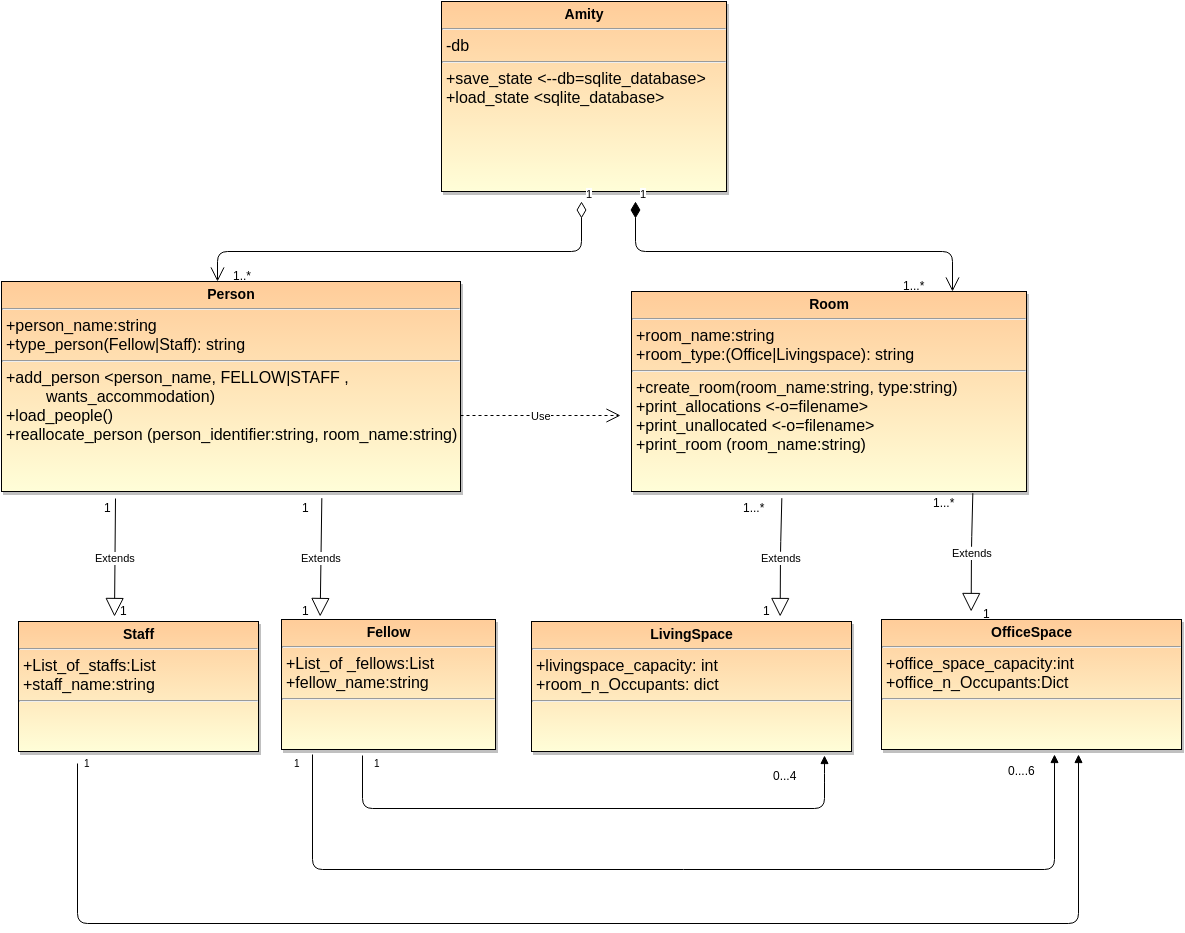

The diagram above was exported from draw.io. Its source (the exported page's mxGraphModel, read from the mxfile embedded in the PNG):
<mxGraphModel dx="1571" dy="1465" grid="1" gridSize="10" guides="1" tooltips="1" connect="1" arrows="1" fold="1" page="0" pageScale="1.5" pageWidth="826" pageHeight="584" background="none" math="0" shadow="0">
  <root>
    <mxCell id="0" style=";html=1;" />
    <mxCell id="1" style=";html=1;" parent="0" />
    <mxCell id="47" value="&lt;p style=&quot;margin: 0px ; margin-top: 4px ; text-align: center&quot;&gt;&lt;b&gt;&lt;font style=&quot;font-size: 14px&quot;&gt;Staff&lt;/font&gt;&lt;/b&gt;&lt;/p&gt;&lt;hr&gt;&lt;p style=&quot;margin: 0px ; margin-left: 4px&quot;&gt;&lt;font size=&quot;3&quot;&gt;+List_of_staffs:List&lt;/font&gt;&lt;/p&gt;&lt;p style=&quot;margin: 0px ; margin-left: 4px&quot;&gt;&lt;font size=&quot;3&quot;&gt;+staff_name:string&lt;/font&gt;&lt;/p&gt;&lt;hr&gt;&lt;p style=&quot;margin: 0px ; margin-left: 4px&quot;&gt;&lt;br&gt;&lt;/p&gt;" style="shadow=1;fillColor=#FFCC99;gradientColor=#FFFED8;verticalAlign=top;align=left;overflow=fill;fontSize=12;fontFamily=Helvetica;html=1" vertex="1" parent="1">
      <mxGeometry x="47" y="-90" width="240" height="130" as="geometry" />
    </mxCell>
    <mxCell id="678651b2e28190e6-81" value="&lt;p style=&quot;margin: 0px ; margin-top: 4px ; text-align: center&quot;&gt;&lt;b&gt;&lt;font style=&quot;font-size: 14px&quot;&gt;Fellow&lt;/font&gt;&lt;/b&gt;&lt;/p&gt;&lt;hr&gt;&lt;p style=&quot;margin: 0px ; margin-left: 4px&quot;&gt;&lt;font size=&quot;3&quot;&gt;+List_of _fellows:List&lt;/font&gt;&lt;/p&gt;&lt;p style=&quot;margin: 0px ; margin-left: 4px&quot;&gt;&lt;font size=&quot;3&quot;&gt;+fellow_name:string&lt;/font&gt;&lt;/p&gt;&lt;hr&gt;&lt;p style=&quot;margin: 0px ; margin-left: 4px&quot;&gt;&lt;br&gt;&lt;/p&gt;" style="shadow=1;fillColor=#FFCC99;gradientColor=#FFFED8;verticalAlign=top;align=left;overflow=fill;fontSize=12;fontFamily=Helvetica;html=1" vertex="1" parent="1">
      <mxGeometry x="310" y="-92" width="214" height="130" as="geometry" />
    </mxCell>
    <mxCell id="678651b2e28190e6-84" value="&lt;p style=&quot;margin: 0px ; margin-top: 4px ; text-align: center&quot;&gt;&lt;b&gt;&lt;font style=&quot;font-size: 14px&quot;&gt;LivingSpace&lt;/font&gt;&lt;/b&gt;&lt;/p&gt;&lt;hr&gt;&lt;p style=&quot;margin: 0px ; margin-left: 4px&quot;&gt;&lt;font size=&quot;3&quot;&gt;+livingspace_capacity: int&lt;/font&gt;&lt;/p&gt;&lt;p style=&quot;margin: 0px ; margin-left: 4px&quot;&gt;&lt;font size=&quot;3&quot;&gt;+&lt;font&gt;room_n_Occupants: dict&lt;/font&gt;&lt;/font&gt;&lt;/p&gt;&lt;hr&gt;&lt;p style=&quot;margin: 0px ; margin-left: 4px&quot;&gt;&lt;font size=&quot;3&quot;&gt;&lt;br&gt;&lt;/font&gt;&lt;/p&gt;" style="shadow=1;fillColor=#FFCC99;gradientColor=#FFFED8;verticalAlign=top;align=left;overflow=fill;fontSize=12;fontFamily=Helvetica;html=1" vertex="1" parent="1">
      <mxGeometry x="560" y="-90" width="320" height="130" as="geometry" />
    </mxCell>
    <mxCell id="678651b2e28190e6-85" value="&lt;p style=&quot;margin: 0px ; margin-top: 4px ; text-align: center&quot;&gt;&lt;b&gt;&lt;font style=&quot;font-size: 14px&quot;&gt;OfficeSpace&lt;/font&gt;&lt;/b&gt;&lt;/p&gt;&lt;hr&gt;&lt;p style=&quot;margin: 0px ; margin-left: 4px&quot;&gt;&lt;font size=&quot;3&quot;&gt;+office_space_capacity:int&lt;/font&gt;&lt;/p&gt;&lt;p style=&quot;margin: 0px ; margin-left: 4px&quot;&gt;&lt;font size=&quot;3&quot;&gt;+office_n_Occupants:Dict&lt;/font&gt;&lt;/p&gt;&lt;hr&gt;&lt;p style=&quot;margin: 0px ; margin-left: 4px&quot;&gt;&lt;br&gt;&lt;/p&gt;" style="shadow=1;fillColor=#FFCC99;gradientColor=#FFFED8;verticalAlign=top;align=left;overflow=fill;fontSize=12;fontFamily=Helvetica;html=1" vertex="1" parent="1">
      <mxGeometry x="910" y="-92" width="300" height="130" as="geometry" />
    </mxCell>
    <mxCell id="678651b2e28190e6-86" value="&lt;p style=&quot;margin: 0px ; margin-top: 4px ; text-align: center&quot;&gt;&lt;b&gt;&lt;font style=&quot;font-size: 14px&quot;&gt;Room&lt;/font&gt;&lt;/b&gt;&lt;/p&gt;&lt;hr&gt;&lt;p style=&quot;margin: 0px ; margin-left: 4px&quot;&gt;&lt;font size=&quot;3&quot;&gt;+room_name:string&lt;/font&gt;&lt;/p&gt;&lt;p style=&quot;margin: 0px ; margin-left: 4px&quot;&gt;&lt;font size=&quot;3&quot;&gt;+room_type:(Office|Livingspace): string&lt;/font&gt;&lt;/p&gt;&lt;hr&gt;&lt;p style=&quot;margin: 0px ; margin-left: 4px&quot;&gt;&lt;font size=&quot;3&quot;&gt;+&lt;span&gt;create_room(room_name:string, type:string)&lt;/span&gt;&lt;/font&gt;&lt;/p&gt;&lt;p style=&quot;margin: 0px ; margin-left: 4px&quot;&gt;&lt;font size=&quot;3&quot;&gt;&lt;span style=&quot;line-height: 1.2&quot;&gt;+print_allocations &amp;lt;-o=filename&amp;gt;&lt;/span&gt;&lt;br&gt;&lt;/font&gt;&lt;/p&gt;&lt;p style=&quot;margin: 0px ; margin-left: 4px&quot;&gt;&lt;span style=&quot;line-height: 1.2&quot;&gt;&lt;font size=&quot;3&quot;&gt;+print_unallocated &amp;lt;-o=filename&amp;gt;&lt;/font&gt;&lt;/span&gt;&lt;/p&gt;&lt;p style=&quot;margin: 0px ; margin-left: 4px&quot;&gt;&lt;span style=&quot;line-height: 1.2&quot;&gt;&lt;font size=&quot;3&quot;&gt;+print_room (room_name:string)&lt;/font&gt;&lt;/span&gt;&lt;/p&gt;" style="shadow=1;fillColor=#FFCC99;gradientColor=#FFFED8;verticalAlign=top;align=left;overflow=fill;fontSize=12;fontFamily=Helvetica;html=1" vertex="1" parent="1">
      <mxGeometry x="660" y="-420" width="395" height="200" as="geometry" />
    </mxCell>
    <mxCell id="678651b2e28190e6-87" value="&lt;p style=&quot;margin: 0px ; margin-top: 4px ; text-align: center&quot;&gt;&lt;b&gt;&lt;font style=&quot;font-size: 14px&quot;&gt;Amity&lt;/font&gt;&lt;/b&gt;&lt;/p&gt;&lt;hr&gt;&lt;p style=&quot;margin: 0px ; margin-left: 4px&quot;&gt;&lt;font size=&quot;3&quot;&gt;-db&lt;/font&gt;&lt;/p&gt;&lt;hr&gt;&lt;p style=&quot;margin: 0px ; margin-left: 4px&quot;&gt;&lt;font size=&quot;3&quot;&gt;+&lt;span&gt;save_state &amp;lt;--db=sqlite_database&amp;gt;&lt;/span&gt;&lt;/font&gt;&lt;/p&gt;&lt;p style=&quot;margin: 0px ; margin-left: 4px&quot;&gt;&lt;font size=&quot;3&quot;&gt;&lt;span&gt;+&lt;/span&gt;&lt;span&gt;load_state &amp;lt;sqlite_database&amp;gt;&lt;/span&gt;&lt;/font&gt;&lt;/p&gt;" style="shadow=1;fillColor=#FFCC99;gradientColor=#FFFED8;verticalAlign=top;align=left;overflow=fill;fontSize=12;fontFamily=Helvetica;html=1" vertex="1" parent="1">
      <mxGeometry x="470" y="-710" width="285" height="190" as="geometry" />
    </mxCell>
    <mxCell id="678651b2e28190e6-89" value="1" style="endArrow=open;html=1;endSize=12;startArrow=diamondThin;startSize=14;startFill=1;edgeStyle=orthogonalEdgeStyle;align=left;verticalAlign=bottom;" edge="1" parent="1">
      <mxGeometry x="-1" y="3" relative="1" as="geometry">
        <mxPoint x="664" y="-510" as="sourcePoint" />
        <mxPoint x="981" y="-420" as="targetPoint" />
        <Array as="points">
          <mxPoint x="664" y="-460" />
          <mxPoint x="981" y="-460" />
        </Array>
      </mxGeometry>
    </mxCell>
    <mxCell id="678651b2e28190e6-90" value="1" style="endArrow=open;html=1;endSize=12;startArrow=diamondThin;startSize=14;startFill=0;edgeStyle=orthogonalEdgeStyle;align=left;verticalAlign=bottom;" edge="1" parent="1">
      <mxGeometry x="-1" y="3" relative="1" as="geometry">
        <mxPoint x="610" y="-510" as="sourcePoint" />
        <mxPoint x="246" y="-430" as="targetPoint" />
        <Array as="points">
          <mxPoint x="610" y="-460" />
          <mxPoint x="246" y="-460" />
        </Array>
      </mxGeometry>
    </mxCell>
    <mxCell id="678651b2e28190e6-97" value="" style="endArrow=block;endFill=1;html=1;edgeStyle=orthogonalEdgeStyle;align=left;verticalAlign=top;" edge="1" parent="1">
      <mxGeometry x="-0.3741" y="25" relative="1" as="geometry">
        <mxPoint x="391" y="44" as="sourcePoint" />
        <mxPoint x="853" y="44" as="targetPoint" />
        <Array as="points">
          <mxPoint x="391" y="97" />
          <mxPoint x="853" y="97" />
          <mxPoint x="853" y="72" />
        </Array>
        <mxPoint as="offset" />
      </mxGeometry>
    </mxCell>
    <mxCell id="678651b2e28190e6-98" value="1" style="resizable=0;html=1;align=left;verticalAlign=bottom;labelBackgroundColor=#ffffff;fontSize=10;" vertex="1" connectable="0" parent="678651b2e28190e6-97">
      <mxGeometry x="-1" relative="1" as="geometry">
        <mxPoint x="9" y="16" as="offset" />
      </mxGeometry>
    </mxCell>
    <mxCell id="678651b2e28190e6-101" value="" style="endArrow=block;endFill=1;html=1;edgeStyle=orthogonalEdgeStyle;align=left;verticalAlign=top;" edge="1" parent="1">
      <mxGeometry y="-350" as="geometry">
        <mxPoint x="341" y="43" as="sourcePoint" />
        <mxPoint x="1083" y="43" as="targetPoint" />
        <Array as="points">
          <mxPoint x="341" y="158" />
          <mxPoint x="1083" y="158" />
        </Array>
        <mxPoint x="-44" y="96" as="offset" />
      </mxGeometry>
    </mxCell>
    <mxCell id="678651b2e28190e6-102" value="1" style="resizable=0;html=1;align=left;verticalAlign=bottom;labelBackgroundColor=#ffffff;fontSize=10;" vertex="1" connectable="0" parent="678651b2e28190e6-101">
      <mxGeometry x="-1" relative="1" as="geometry">
        <mxPoint x="-21" y="17" as="offset" />
      </mxGeometry>
    </mxCell>
    <mxCell id="678651b2e28190e6-103" value="" style="endArrow=block;endFill=1;html=1;edgeStyle=orthogonalEdgeStyle;align=left;verticalAlign=top;" edge="1" parent="1">
      <mxGeometry y="-350" as="geometry">
        <mxPoint x="106" y="52" as="sourcePoint" />
        <mxPoint x="1107" y="43" as="targetPoint" />
        <Array as="points">
          <mxPoint x="106" y="212" />
          <mxPoint x="1107" y="212" />
        </Array>
        <mxPoint x="-18" y="143" as="offset" />
      </mxGeometry>
    </mxCell>
    <mxCell id="678651b2e28190e6-104" value="1" style="resizable=0;html=1;align=left;verticalAlign=bottom;labelBackgroundColor=#ffffff;fontSize=10;" vertex="1" connectable="0" parent="678651b2e28190e6-103">
      <mxGeometry x="-1" relative="1" as="geometry">
        <mxPoint x="4" y="8" as="offset" />
      </mxGeometry>
    </mxCell>
    <mxCell id="558a33785d9cd3b-48" value="&lt;p style=&quot;margin: 0px ; margin-top: 4px ; text-align: center&quot;&gt;&lt;b&gt;&lt;font style=&quot;font-size: 14px&quot;&gt;Person&lt;/font&gt;&lt;/b&gt;&lt;/p&gt;&lt;hr&gt;&lt;p style=&quot;margin: 0px ; margin-left: 4px&quot;&gt;&lt;font size=&quot;3&quot;&gt;+person_name:string&lt;/font&gt;&lt;/p&gt;&lt;p style=&quot;margin: 0px ; margin-left: 4px&quot;&gt;&lt;font size=&quot;3&quot;&gt;+type_person(Fellow|Staff): string&lt;/font&gt;&lt;/p&gt;&lt;hr&gt;&lt;p style=&quot;margin: 0px ; margin-left: 4px&quot;&gt;&lt;font size=&quot;3&quot;&gt;+&lt;span&gt;add_person &amp;lt;person_name, FELLOW|STAFF ,&lt;/span&gt;&lt;/font&gt;&lt;/p&gt;&lt;p style=&quot;margin: 0px ; margin-left: 4px&quot;&gt;&lt;font size=&quot;3&quot;&gt;&lt;span&gt;&amp;nbsp; &amp;nbsp; &amp;nbsp; &amp;nbsp; &amp;nbsp;wants_accommodation)&lt;/span&gt;&lt;/font&gt;&lt;/p&gt;&lt;p style=&quot;margin: 0px ; margin-left: 4px&quot;&gt;&lt;font size=&quot;3&quot;&gt;&lt;span&gt;+&lt;/span&gt;&lt;span&gt;load_people()&lt;/span&gt;&lt;/font&gt;&lt;/p&gt;&lt;p style=&quot;margin: 0px ; margin-left: 4px&quot;&gt;&lt;font size=&quot;3&quot;&gt;&lt;span&gt;+&lt;/span&gt;&lt;span&gt;reallocate_person (person_identifier:string, room_name:string)&lt;/span&gt;&lt;/font&gt;&lt;span&gt;&lt;br&gt;&lt;/span&gt;&lt;/p&gt;" style="shadow=1;fillColor=#FFCC99;gradientColor=#FFFED8;verticalAlign=top;align=left;overflow=fill;fontSize=12;fontFamily=Helvetica;html=1" vertex="1" parent="1">
      <mxGeometry x="30" y="-430" width="459" height="210" as="geometry" />
    </mxCell>
    <mxCell id="417475fab8d8c8d9-51" value="0...4" style="text;html=1;resizable=0;points=[];autosize=1;align=left;verticalAlign=top;spacingTop=-4;" vertex="1" parent="1">
      <mxGeometry x="800" y="55" width="40" height="10" as="geometry" />
    </mxCell>
    <mxCell id="417475fab8d8c8d9-52" value="0....6" style="text;html=1;resizable=0;points=[];autosize=1;align=left;verticalAlign=top;spacingTop=-4;" vertex="1" parent="1">
      <mxGeometry x="1035" y="50" width="40" height="10" as="geometry" />
    </mxCell>
    <mxCell id="417475fab8d8c8d9-53" value="1" style="text;html=1;resizable=0;points=[];autosize=1;align=left;verticalAlign=top;spacingTop=-4;" vertex="1" parent="1">
      <mxGeometry x="790" y="-110" width="20" height="10" as="geometry" />
    </mxCell>
    <mxCell id="417475fab8d8c8d9-54" value="1...*" style="text;html=1;resizable=0;points=[];autosize=1;align=left;verticalAlign=top;spacingTop=-4;" vertex="1" parent="1">
      <mxGeometry x="770" y="-213" width="40" height="10" as="geometry" />
    </mxCell>
    <mxCell id="417475fab8d8c8d9-55" value="1...*" style="text;html=1;resizable=0;points=[];autosize=1;align=left;verticalAlign=top;spacingTop=-4;" vertex="1" parent="1">
      <mxGeometry x="960" y="-218" width="40" height="10" as="geometry" />
    </mxCell>
    <mxCell id="417475fab8d8c8d9-58" value="1" style="text;html=1;resizable=0;points=[];autosize=1;align=left;verticalAlign=top;spacingTop=-4;" vertex="1" parent="1">
      <mxGeometry x="1010" y="-107" width="20" height="10" as="geometry" />
    </mxCell>
    <mxCell id="417475fab8d8c8d9-59" value="1" style="text;html=1;resizable=0;points=[];autosize=1;align=left;verticalAlign=top;spacingTop=-4;" vertex="1" parent="1">
      <mxGeometry x="131" y="-213" width="20" height="10" as="geometry" />
    </mxCell>
    <mxCell id="417475fab8d8c8d9-60" value="1" style="text;html=1;resizable=0;points=[];autosize=1;align=left;verticalAlign=top;spacingTop=-4;" vertex="1" parent="1">
      <mxGeometry x="329" y="-213" width="20" height="10" as="geometry" />
    </mxCell>
    <mxCell id="417475fab8d8c8d9-61" value="1" style="text;html=1;resizable=0;points=[];autosize=1;align=left;verticalAlign=top;spacingTop=-4;" vertex="1" parent="1">
      <mxGeometry x="329" y="-110" width="20" height="10" as="geometry" />
    </mxCell>
    <mxCell id="417475fab8d8c8d9-62" value="1" style="text;html=1;resizable=0;points=[];autosize=1;align=left;verticalAlign=top;spacingTop=-4;" vertex="1" parent="1">
      <mxGeometry x="147" y="-110" width="20" height="10" as="geometry" />
    </mxCell>
    <mxCell id="417475fab8d8c8d9-63" value="Use" style="endArrow=open;endSize=12;dashed=1;html=1;" edge="1" parent="1">
      <mxGeometry width="160" relative="1" as="geometry">
        <mxPoint x="489" y="-296" as="sourcePoint" />
        <mxPoint x="649" y="-296" as="targetPoint" />
      </mxGeometry>
    </mxCell>
    <mxCell id="417475fab8d8c8d9-64" value="1...*" style="text;html=1;resizable=0;points=[];autosize=1;align=left;verticalAlign=top;spacingTop=-4;" vertex="1" parent="1">
      <mxGeometry x="930" y="-435" width="40" height="10" as="geometry" />
    </mxCell>
    <mxCell id="417475fab8d8c8d9-65" value="1..*" style="text;html=1;resizable=0;points=[];autosize=1;align=left;verticalAlign=top;spacingTop=-4;" vertex="1" parent="1">
      <mxGeometry x="260" y="-445" width="30" height="10" as="geometry" />
    </mxCell>
    <mxCell id="27c0c8550e9e991d-47" value="Extends" style="endArrow=block;endSize=16;endFill=0;html=1;exitX=0.667;exitY=-0.006;exitPerimeter=0;entryX=-0.217;entryY=1.528;entryPerimeter=0;" edge="1" parent="1" source="417475fab8d8c8d9-59" target="417475fab8d8c8d9-62">
      <mxGeometry width="160" relative="1" as="geometry">
        <mxPoint x="30" y="-170" as="sourcePoint" />
        <mxPoint x="150" y="-120" as="targetPoint" />
      </mxGeometry>
    </mxCell>
    <mxCell id="27c0c8550e9e991d-49" value="Extends" style="endArrow=block;endSize=16;endFill=0;html=1;exitX=0.667;exitY=-0.006;exitPerimeter=0;entryX=-0.217;entryY=1.528;entryPerimeter=0;" edge="1" parent="1">
      <mxGeometry x="348.66666666666674" y="-213.33333333333326" width="160" as="geometry">
        <mxPoint x="350.3333333333335" y="-213.33333333333326" as="sourcePoint" />
        <mxPoint x="348.66666666666674" y="-95" as="targetPoint" />
      </mxGeometry>
    </mxCell>
    <mxCell id="27c0c8550e9e991d-50" value="Extends" style="endArrow=block;endSize=16;endFill=0;html=1;exitX=0.667;exitY=-0.006;exitPerimeter=0;entryX=-0.217;entryY=1.528;entryPerimeter=0;" edge="1" parent="1">
      <mxGeometry x="808.6666666666667" y="-213.33333333333326" width="160" as="geometry">
        <mxPoint x="810.3333333333335" y="-213.33333333333326" as="sourcePoint" />
        <mxPoint x="808.6666666666667" y="-95" as="targetPoint" />
        <Array as="points">
          <mxPoint x="809" y="-160" />
        </Array>
      </mxGeometry>
    </mxCell>
    <mxCell id="27c0c8550e9e991d-51" value="Extends" style="endArrow=block;endSize=16;endFill=0;html=1;exitX=0.667;exitY=-0.006;exitPerimeter=0;entryX=-0.217;entryY=1.528;entryPerimeter=0;" edge="1" parent="1">
      <mxGeometry x="999.6666666666667" y="-218.33333333333326" width="160" as="geometry">
        <mxPoint x="1001.3333333333335" y="-218.33333333333326" as="sourcePoint" />
        <mxPoint x="999.666666666667" y="-100" as="targetPoint" />
        <Array as="points">
          <mxPoint x="1000" y="-165" />
        </Array>
      </mxGeometry>
    </mxCell>
  </root>
</mxGraphModel>